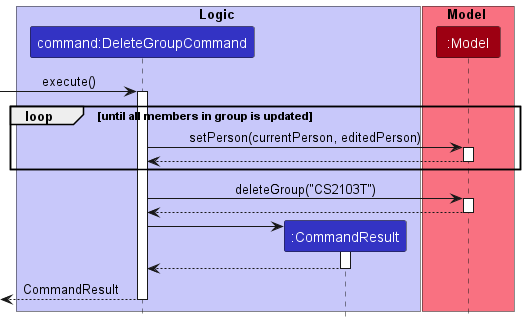

The diagram above was rendered by PlantUML. Its source (embedded in the PNG):
@startuml
!include style.puml

box Logic LOGIC_COLOR_T1
participant "command:DeleteGroupCommand" as DeleteGroupCommand LOGIC_COLOR
participant ":CommandResult" as CommandResult LOGIC_COLOR
end box

box Model MODEL_COLOR_T1
participant ":Model" as Model MODEL_COLOR
end box

[-> DeleteGroupCommand: execute()
activate DeleteGroupCommand

loop until all members in group is updated
    DeleteGroupCommand -> Model : setPerson(currentPerson, editedPerson)
activate Model

Model --> DeleteGroupCommand
deactivate Model
end

DeleteGroupCommand -> Model : deleteGroup("CS2103T")
activate Model

Model --> DeleteGroupCommand
deactivate Model

create CommandResult
DeleteGroupCommand -> CommandResult
activate CommandResult

CommandResult --> DeleteGroupCommand
deactivate CommandResult

[<-- DeleteGroupCommand : CommandResult
deactivate DeleteGroupCommand

@enduml